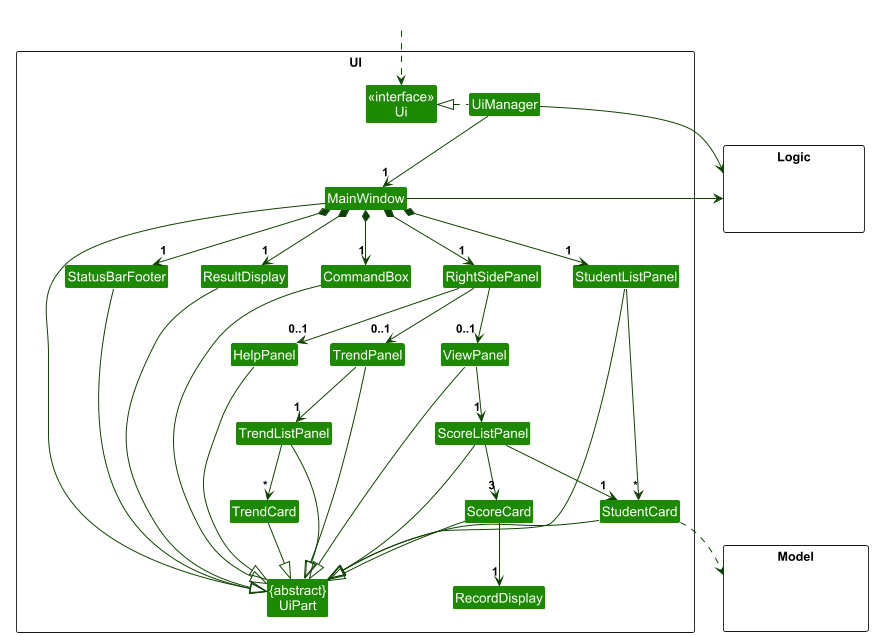

The diagram above was rendered by PlantUML. Its source (embedded in the PNG):
@startuml
!include style.puml
skinparam arrowThickness 1.1
skinparam arrowColor UI_COLOR_T4
skinparam classBackgroundColor UI_COLOR

package UI <<Rectangle>>{
Class "<<interface>>\nUi" as Ui
Class "{abstract}\nUiPart" as UiPart
Class UiManager
Class MainWindow
Class ResultDisplay
Class StudentListPanel
Class StudentCard
Class StatusBarFooter
Class CommandBox
Class ViewPanel
Class RightSidePanel
Class HelpPanel
Class ScoreListPanel
Class ScoreCard
Class RecordDisplay
Class TrendPanel
Class TrendListPanel
Class TrendCard
}

package Model <<Rectangle>> {
Class HiddenModel #FFFFFF
}

package Logic <<Rectangle>> {
Class HiddenLogic #FFFFFF
}

Class HiddenOutside #FFFFFF
HiddenOutside ..> Ui

UiManager .left.|> Ui
UiManager -down-> "1" MainWindow
MainWindow *-down->  "1" CommandBox
MainWindow *-down-> "1" ResultDisplay
MainWindow *-down-> "1" StudentListPanel
MainWindow *-down-> "1" StatusBarFooter
MainWindow *-down-> "1" RightSidePanel
RightSidePanel --> "0..1" HelpPanel
RightSidePanel --> "0..1" ViewPanel
RightSidePanel --> "0..1" TrendPanel

StudentListPanel -down-> "*" StudentCard

ViewPanel -down-> "1" ScoreListPanel

ScoreListPanel -down-> "1" StudentCard
ScoreListPanel -down-> "3" ScoreCard
ScoreCard -down-> "1" RecordDisplay

TrendPanel -down-> "1"TrendListPanel
TrendListPanel -down-> "*"TrendCard

MainWindow -left-|> UiPart

ResultDisplay --|> UiPart
CommandBox --|> UiPart
StudentListPanel --|> UiPart
StudentCard --|> UiPart
StatusBarFooter --|> UiPart
HelpPanel --|> UiPart
ViewPanel --|> UiPart
ScoreListPanel --|> UiPart
ScoreCard --|> UiPart
TrendPanel --|> UiPart
TrendListPanel --|> UiPart
TrendCard --|> UiPart

StudentCard ..> Model
UiManager -right-> Logic
MainWindow -left-> Logic

StudentListPanel -[hidden]left- RightSidePanel
RightSidePanel -[hidden]left- CommandBox
StudentListPanel -[hidden]left- RightSidePanel
CommandBox -[hidden]left- ResultDisplay
ResultDisplay -[hidden]left- StatusBarFooter
ViewPanel -[hidden]left- HelpPanel

MainWindow -[hidden]-|> UiPart
@enduml